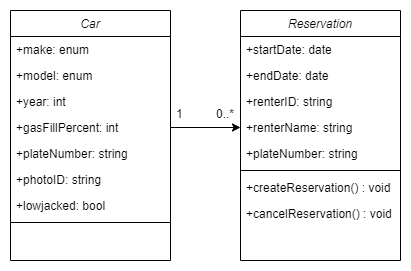

The diagram above was exported from draw.io. Its source (the exported page's mxGraphModel, read from the mxfile embedded in the PNG):
<mxGraphModel dx="1434" dy="699" grid="1" gridSize="10" guides="1" tooltips="1" connect="1" arrows="1" fold="1" page="1" pageScale="1" pageWidth="827" pageHeight="1169" math="0" shadow="0">
  <root>
    <mxCell id="WIyWlLk6GJQsqaUBKTNV-0" />
    <mxCell id="WIyWlLk6GJQsqaUBKTNV-1" parent="WIyWlLk6GJQsqaUBKTNV-0" />
    <mxCell id="zkfFHV4jXpPFQw0GAbJ--0" value="Car" style="swimlane;fontStyle=2;align=center;verticalAlign=top;childLayout=stackLayout;horizontal=1;startSize=26;horizontalStack=0;resizeParent=1;resizeLast=0;collapsible=1;marginBottom=0;rounded=0;shadow=0;strokeWidth=1;" parent="WIyWlLk6GJQsqaUBKTNV-1" vertex="1">
      <mxGeometry x="250" y="150" width="160" height="250" as="geometry">
        <mxRectangle x="230" y="140" width="160" height="26" as="alternateBounds" />
      </mxGeometry>
    </mxCell>
    <mxCell id="zkfFHV4jXpPFQw0GAbJ--1" value="+make: enum" style="text;align=left;verticalAlign=top;spacingLeft=4;spacingRight=4;overflow=hidden;rotatable=0;points=[[0,0.5],[1,0.5]];portConstraint=eastwest;" parent="zkfFHV4jXpPFQw0GAbJ--0" vertex="1">
      <mxGeometry y="26" width="160" height="26" as="geometry" />
    </mxCell>
    <mxCell id="zkfFHV4jXpPFQw0GAbJ--2" value="+model: enum" style="text;align=left;verticalAlign=top;spacingLeft=4;spacingRight=4;overflow=hidden;rotatable=0;points=[[0,0.5],[1,0.5]];portConstraint=eastwest;rounded=0;shadow=0;html=0;" parent="zkfFHV4jXpPFQw0GAbJ--0" vertex="1">
      <mxGeometry y="52" width="160" height="26" as="geometry" />
    </mxCell>
    <mxCell id="zkfFHV4jXpPFQw0GAbJ--3" value="+year: int" style="text;align=left;verticalAlign=top;spacingLeft=4;spacingRight=4;overflow=hidden;rotatable=0;points=[[0,0.5],[1,0.5]];portConstraint=eastwest;rounded=0;shadow=0;html=0;" parent="zkfFHV4jXpPFQw0GAbJ--0" vertex="1">
      <mxGeometry y="78" width="160" height="26" as="geometry" />
    </mxCell>
    <mxCell id="kPkITXSMVR2cIRM5ZzLD-1" value="+gasFillPercent: int" style="text;align=left;verticalAlign=top;spacingLeft=4;spacingRight=4;overflow=hidden;rotatable=0;points=[[0,0.5],[1,0.5]];portConstraint=eastwest;rounded=0;shadow=0;html=0;" vertex="1" parent="zkfFHV4jXpPFQw0GAbJ--0">
      <mxGeometry y="104" width="160" height="26" as="geometry" />
    </mxCell>
    <mxCell id="kPkITXSMVR2cIRM5ZzLD-2" value="+plateNumber: string" style="text;align=left;verticalAlign=top;spacingLeft=4;spacingRight=4;overflow=hidden;rotatable=0;points=[[0,0.5],[1,0.5]];portConstraint=eastwest;rounded=0;shadow=0;html=0;" vertex="1" parent="zkfFHV4jXpPFQw0GAbJ--0">
      <mxGeometry y="130" width="160" height="26" as="geometry" />
    </mxCell>
    <mxCell id="kPkITXSMVR2cIRM5ZzLD-11" value="+photoID: string" style="text;align=left;verticalAlign=top;spacingLeft=4;spacingRight=4;overflow=hidden;rotatable=0;points=[[0,0.5],[1,0.5]];portConstraint=eastwest;rounded=0;shadow=0;html=0;" vertex="1" parent="zkfFHV4jXpPFQw0GAbJ--0">
      <mxGeometry y="156" width="160" height="26" as="geometry" />
    </mxCell>
    <mxCell id="kPkITXSMVR2cIRM5ZzLD-19" value="+lowjacked: bool" style="text;align=left;verticalAlign=top;spacingLeft=4;spacingRight=4;overflow=hidden;rotatable=0;points=[[0,0.5],[1,0.5]];portConstraint=eastwest;rounded=0;shadow=0;html=0;" vertex="1" parent="zkfFHV4jXpPFQw0GAbJ--0">
      <mxGeometry y="182" width="160" height="26" as="geometry" />
    </mxCell>
    <mxCell id="zkfFHV4jXpPFQw0GAbJ--4" value="" style="line;html=1;strokeWidth=1;align=left;verticalAlign=middle;spacingTop=-1;spacingLeft=3;spacingRight=3;rotatable=0;labelPosition=right;points=[];portConstraint=eastwest;" parent="zkfFHV4jXpPFQw0GAbJ--0" vertex="1">
      <mxGeometry y="208" width="160" height="8" as="geometry" />
    </mxCell>
    <mxCell id="kPkITXSMVR2cIRM5ZzLD-3" value="Reservation" style="swimlane;fontStyle=2;align=center;verticalAlign=top;childLayout=stackLayout;horizontal=1;startSize=26;horizontalStack=0;resizeParent=1;resizeLast=0;collapsible=1;marginBottom=0;rounded=0;shadow=0;strokeWidth=1;" vertex="1" parent="WIyWlLk6GJQsqaUBKTNV-1">
      <mxGeometry x="480" y="150" width="160" height="250" as="geometry">
        <mxRectangle x="230" y="140" width="160" height="26" as="alternateBounds" />
      </mxGeometry>
    </mxCell>
    <mxCell id="kPkITXSMVR2cIRM5ZzLD-4" value="+startDate: date" style="text;align=left;verticalAlign=top;spacingLeft=4;spacingRight=4;overflow=hidden;rotatable=0;points=[[0,0.5],[1,0.5]];portConstraint=eastwest;" vertex="1" parent="kPkITXSMVR2cIRM5ZzLD-3">
      <mxGeometry y="26" width="160" height="26" as="geometry" />
    </mxCell>
    <mxCell id="kPkITXSMVR2cIRM5ZzLD-5" value="+endDate: date" style="text;align=left;verticalAlign=top;spacingLeft=4;spacingRight=4;overflow=hidden;rotatable=0;points=[[0,0.5],[1,0.5]];portConstraint=eastwest;rounded=0;shadow=0;html=0;" vertex="1" parent="kPkITXSMVR2cIRM5ZzLD-3">
      <mxGeometry y="52" width="160" height="26" as="geometry" />
    </mxCell>
    <mxCell id="kPkITXSMVR2cIRM5ZzLD-6" value="+renterID: string" style="text;align=left;verticalAlign=top;spacingLeft=4;spacingRight=4;overflow=hidden;rotatable=0;points=[[0,0.5],[1,0.5]];portConstraint=eastwest;rounded=0;shadow=0;html=0;" vertex="1" parent="kPkITXSMVR2cIRM5ZzLD-3">
      <mxGeometry y="78" width="160" height="26" as="geometry" />
    </mxCell>
    <mxCell id="kPkITXSMVR2cIRM5ZzLD-7" value="+renterName: string" style="text;align=left;verticalAlign=top;spacingLeft=4;spacingRight=4;overflow=hidden;rotatable=0;points=[[0,0.5],[1,0.5]];portConstraint=eastwest;rounded=0;shadow=0;html=0;" vertex="1" parent="kPkITXSMVR2cIRM5ZzLD-3">
      <mxGeometry y="104" width="160" height="26" as="geometry" />
    </mxCell>
    <mxCell id="kPkITXSMVR2cIRM5ZzLD-8" value="+plateNumber: string" style="text;align=left;verticalAlign=top;spacingLeft=4;spacingRight=4;overflow=hidden;rotatable=0;points=[[0,0.5],[1,0.5]];portConstraint=eastwest;rounded=0;shadow=0;html=0;" vertex="1" parent="kPkITXSMVR2cIRM5ZzLD-3">
      <mxGeometry y="130" width="160" height="26" as="geometry" />
    </mxCell>
    <mxCell id="kPkITXSMVR2cIRM5ZzLD-9" value="" style="line;html=1;strokeWidth=1;align=left;verticalAlign=middle;spacingTop=-1;spacingLeft=3;spacingRight=3;rotatable=0;labelPosition=right;points=[];portConstraint=eastwest;" vertex="1" parent="kPkITXSMVR2cIRM5ZzLD-3">
      <mxGeometry y="156" width="160" height="8" as="geometry" />
    </mxCell>
    <mxCell id="kPkITXSMVR2cIRM5ZzLD-15" value="+createReservation() : void" style="text;align=left;verticalAlign=top;spacingLeft=4;spacingRight=4;overflow=hidden;rotatable=0;points=[[0,0.5],[1,0.5]];portConstraint=eastwest;rounded=0;shadow=0;html=0;" vertex="1" parent="kPkITXSMVR2cIRM5ZzLD-3">
      <mxGeometry y="164" width="160" height="26" as="geometry" />
    </mxCell>
    <mxCell id="kPkITXSMVR2cIRM5ZzLD-16" value="+cancelReservation() : void" style="text;align=left;verticalAlign=top;spacingLeft=4;spacingRight=4;overflow=hidden;rotatable=0;points=[[0,0.5],[1,0.5]];portConstraint=eastwest;rounded=0;shadow=0;html=0;" vertex="1" parent="kPkITXSMVR2cIRM5ZzLD-3">
      <mxGeometry y="190" width="160" height="26" as="geometry" />
    </mxCell>
    <mxCell id="kPkITXSMVR2cIRM5ZzLD-12" value="" style="endArrow=classic;html=1;rounded=0;exitX=1;exitY=0.5;exitDx=0;exitDy=0;entryX=0;entryY=0.5;entryDx=0;entryDy=0;" edge="1" parent="WIyWlLk6GJQsqaUBKTNV-1" source="kPkITXSMVR2cIRM5ZzLD-1" target="kPkITXSMVR2cIRM5ZzLD-7">
      <mxGeometry width="50" height="50" relative="1" as="geometry">
        <mxPoint x="390" y="410" as="sourcePoint" />
        <mxPoint x="440" y="360" as="targetPoint" />
      </mxGeometry>
    </mxCell>
    <mxCell id="kPkITXSMVR2cIRM5ZzLD-13" value="0..*" style="text;align=left;verticalAlign=top;spacingLeft=4;spacingRight=4;overflow=hidden;rotatable=0;points=[[0,0.5],[1,0.5]];portConstraint=eastwest;rounded=0;shadow=0;html=0;" vertex="1" parent="WIyWlLk6GJQsqaUBKTNV-1">
      <mxGeometry x="450" y="240" width="30" height="26" as="geometry" />
    </mxCell>
    <mxCell id="kPkITXSMVR2cIRM5ZzLD-14" value="1" style="text;align=left;verticalAlign=top;spacingLeft=4;spacingRight=4;overflow=hidden;rotatable=0;points=[[0,0.5],[1,0.5]];portConstraint=eastwest;rounded=0;shadow=0;html=0;" vertex="1" parent="WIyWlLk6GJQsqaUBKTNV-1">
      <mxGeometry x="410" y="240" width="30" height="26" as="geometry" />
    </mxCell>
  </root>
</mxGraphModel>